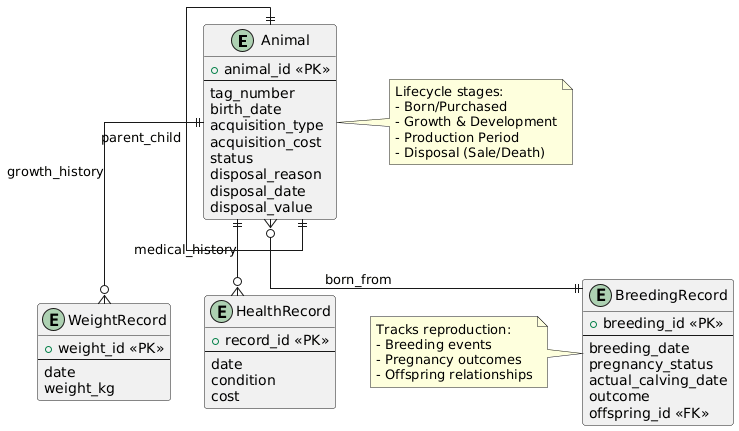

The diagram above was rendered by PlantUML. Its source (embedded in the PNG):
@startuml
' Animal Lifecycle Tracking
skinparam linetype ortho

entity Animal {
  + animal_id <<PK>>
  --
  tag_number
  birth_date
  acquisition_type
  acquisition_cost
  status
  disposal_reason
  disposal_date
  disposal_value
}

entity BreedingRecord {
  + breeding_id <<PK>>
  --
  breeding_date
  pregnancy_status
  actual_calving_date
  outcome
  offspring_id <<FK>>
}

entity WeightRecord {
  + weight_id <<PK>>
  --
  date
  weight_kg
}

entity HealthRecord {
  + record_id <<PK>>
  --
  date
  condition
  cost
}

' Lifecycle Relationships
Animal }o--|| BreedingRecord : "born_from"
Animal ||--o{ WeightRecord : "growth_history"
Animal ||--o{ HealthRecord : "medical_history"

Animal ||--|| Animal : "parent_child"

note right of Animal
  Lifecycle stages:
  - Born/Purchased
  - Growth & Development
  - Production Period
  - Disposal (Sale/Death)
end note

note left of BreedingRecord
  Tracks reproduction:
  - Breeding events
  - Pregnancy outcomes
  - Offspring relationships
end note
@enduml